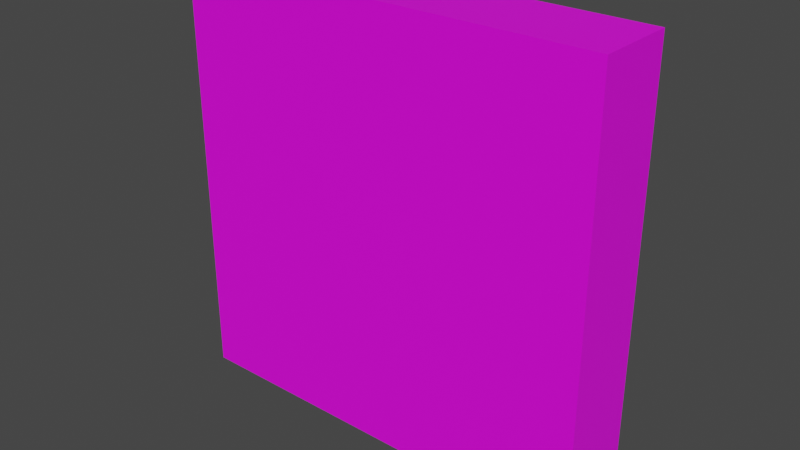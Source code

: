 # Source: door_close_right.blend  (saved by Blender 4.1.24; exported with 4.5.12 LTS)
import bpy
from mathutils import Matrix  # noqa: F401  (used for matrix-valued properties, if any)

bpy.ops.wm.read_factory_settings(use_empty=True)
scene = bpy.context.scene
scene.name = 'Scene'

# ---- collections
col_collection = bpy.data.collections.new('Collection'); scene.collection.children.link(col_collection)
col_export = bpy.data.collections.new('Export'); scene.collection.children.link(col_export)

# ---- images (referenced by path relative to the original .blend; pixels are not part of the script)
import os
ASSET_DIR = os.environ.get("B2B_ASSET_DIR", "")  # directory of the original .blend (textures are referenced by path, not embedded)
HERE = os.path.dirname(os.path.abspath(__file__))  # packed textures are extracted next to this script under _unpacked/

def load_image(name, relpath, width, height, colorspace="sRGB"):
    """Load a texture the original file referenced (path relative to the .blend, or extracted next to this script)."""
    p = next((c for c in (os.path.join(HERE, relpath), os.path.join(ASSET_DIR, relpath)) if relpath and os.path.exists(c)), "")
    if p:
        img = bpy.data.images.load(p, check_existing=True)
        img.name = name
    else:  # same state as the original file: an image datablock whose file is absent (Cycles renders it pink)
        img = bpy.data.images.new(name, width, height)
        img.source = "FILE"
        img.filepath = "//" + (relpath or name)
    img.colorspace_settings.name = colorspace
    return img
img_oak_door_top_png = load_image('oak_door_top.png', 'oak_door_top.png', 1024, 1024, 'sRGB')

# ---- materials (node trees are filled in below, after node groups)
mat_base = bpy.data.materials.new('base')
mat_base.use_transparent_shadow = False

# ---- material node trees
mat_base.use_nodes = True; mat_base.node_tree.nodes.clear()
_N = mat_base.node_tree.nodes; _L = mat_base.node_tree.links
n0 = _N.new('ShaderNodeBsdfPrincipled'); n0.name = 'Principled BSDF'; n0.location = (10, 300)
n0.distribution = 'GGX'
n0.subsurface_method = 'RANDOM_WALK_SKIN'
n0.inputs[3].default_value = 1.45
n0.inputs[27].default_value = (0.0, 0.0, 0.0, 1.0)
n0.inputs[28].default_value = 1.0
n1 = _N.new('ShaderNodeOutputMaterial'); n1.name = 'Material Output'; n1.location = (300, 300)
n2 = _N.new('ShaderNodeTexImage'); n2.name = 'Image Texture'; n2.location = (-280, 280)
n2.image = img_oak_door_top_png
n2.interpolation = 'Closest'
_L.new(n0.outputs[0], n1.inputs[0])
_L.new(n2.outputs[0], n0.inputs[0])
_L.new(n2.outputs[1], n0.inputs[4])
n1.is_active_output = True

# ---- world
world_world = bpy.data.worlds.new('World'); scene.world = world_world
world_world.use_nodes = True; world_world.node_tree.nodes.clear()
_N = world_world.node_tree.nodes; _L = world_world.node_tree.links
n0 = _N.new('ShaderNodeOutputWorld'); n0.name = 'World Output'; n0.location = (300, 300)
n1 = _N.new('ShaderNodeBackground'); n1.name = 'Background'; n1.location = (10, 300)
n1.inputs[0].default_value = (0.05088, 0.05088, 0.05088, 1.0)
_L.new(n1.outputs[0], n0.inputs[0])
n0.is_active_output = True
world_world.color = (0.05088, 0.05088, 0.05088)
world_world.use_sun_shadow = False
world_world.sun_shadow_jitter_overblur = 0.0

# ---- meshes
me_cube = bpy.data.meshes.new('Cube')
me_cube.from_pydata([(-0.5, -0.5, 1.0), (-0.5, -0.3125, 1.0), (-0.5, -0.5, 0.0), (-0.5, -0.3125, 0.0), (0.5, -0.5, 1.0), (0.5, -0.3125, 1.0), (0.5, -0.5, 0.0), (0.5, -0.3125, 0.0)], [], [(0, 1, 3, 2), (6, 7, 5, 4), (4, 5, 1, 0), (2, 6, 4, 0), (7, 3, 1, 5)])
_uv = me_cube.uv_layers.new(name='UVMap')
_uv.uv.foreach_set('vector', [0.1875, 1.0, 0.0, 1.0, 0.0, 0.0, 0.1875, 0.0, 1.0, 0.0, 0.8125, 0.0, 0.8125, 1.0, 1.0, 1.0, 0.0, 1.0, 0.0, 0.8125, 1.0, 0.8125, 1.0, 1.0, 1.0, 0.0, 0.0, 0.0, 0.0, 1.0, 1.0, 1.0, 0.0, 0.0, 1.0, 0.0, 1.0, 1.0, 0.0, 1.0])
me_cube.materials.append(mat_base)
me_cube.update()
arm_armature_001 = bpy.data.armatures.new('Armature.001')  # bones are not reproduced

# ---- objects
ob_door = bpy.data.objects.new('door', me_cube)
ob_armature = bpy.data.objects.new('Armature', arm_armature_001)

# ---- transforms, parenting, visibility, modifiers, constraints
ob_door.parent = ob_armature
ob_door.location = (0.0, 0.0, 0.0)
_vg = ob_door.vertex_groups.new(name='door')
_vg.add([0, 1, 2, 3, 4, 5, 6, 7], 1.0, 'REPLACE')
_m = ob_door.modifiers.new('Armature', 'ARMATURE')
_m.object = ob_armature
ob_armature.location = (0.0, 0.0, 0.0)

# ---- collection membership
col_collection.objects.link(ob_door)
col_collection.objects.link(ob_armature)

# ---- scene / render settings (as saved in the file)
scene.frame_start = 0; scene.frame_end = 16; scene.frame_set(14)
scene.render.engine = 'BLENDER_EEVEE_NEXT'
scene.cycles.sampling_pattern = 'TABULATED_SOBOL'
scene.eevee.ray_tracing_options.trace_max_roughness = 0.0
scene.view_settings.view_transform = 'Filmic'
bpy.context.view_layer.update()

# ---- added for rendering (the .blend has no active camera and no usable light): camera, sun
cam_auto = bpy.data.cameras.new('AutoCamera')
cam_auto.lens = 50.0
cam_auto.sensor_width = 36.0
cam_auto.clip_end = 1000.0
ob_auto_camera = bpy.data.objects.new('AutoCamera', cam_auto)
scene.collection.objects.link(ob_auto_camera)
ob_auto_camera.location = (1.32324, -1.9996, 1.55856)
ob_auto_camera.rotation_euler = (1.09748, -7.21219e-08, 0.694738)
scene.camera = ob_auto_camera
light_auto_sun = bpy.data.lights.new('AutoSun', 'SUN')
light_auto_sun.energy = 3.0
light_auto_sun.angle = 0.0523599
ob_auto_sun = bpy.data.objects.new('AutoSun', light_auto_sun)
scene.collection.objects.link(ob_auto_sun)
ob_auto_sun.rotation_euler = (0.872665, 0.174533, 0.523599)
bpy.context.view_layer.update()
